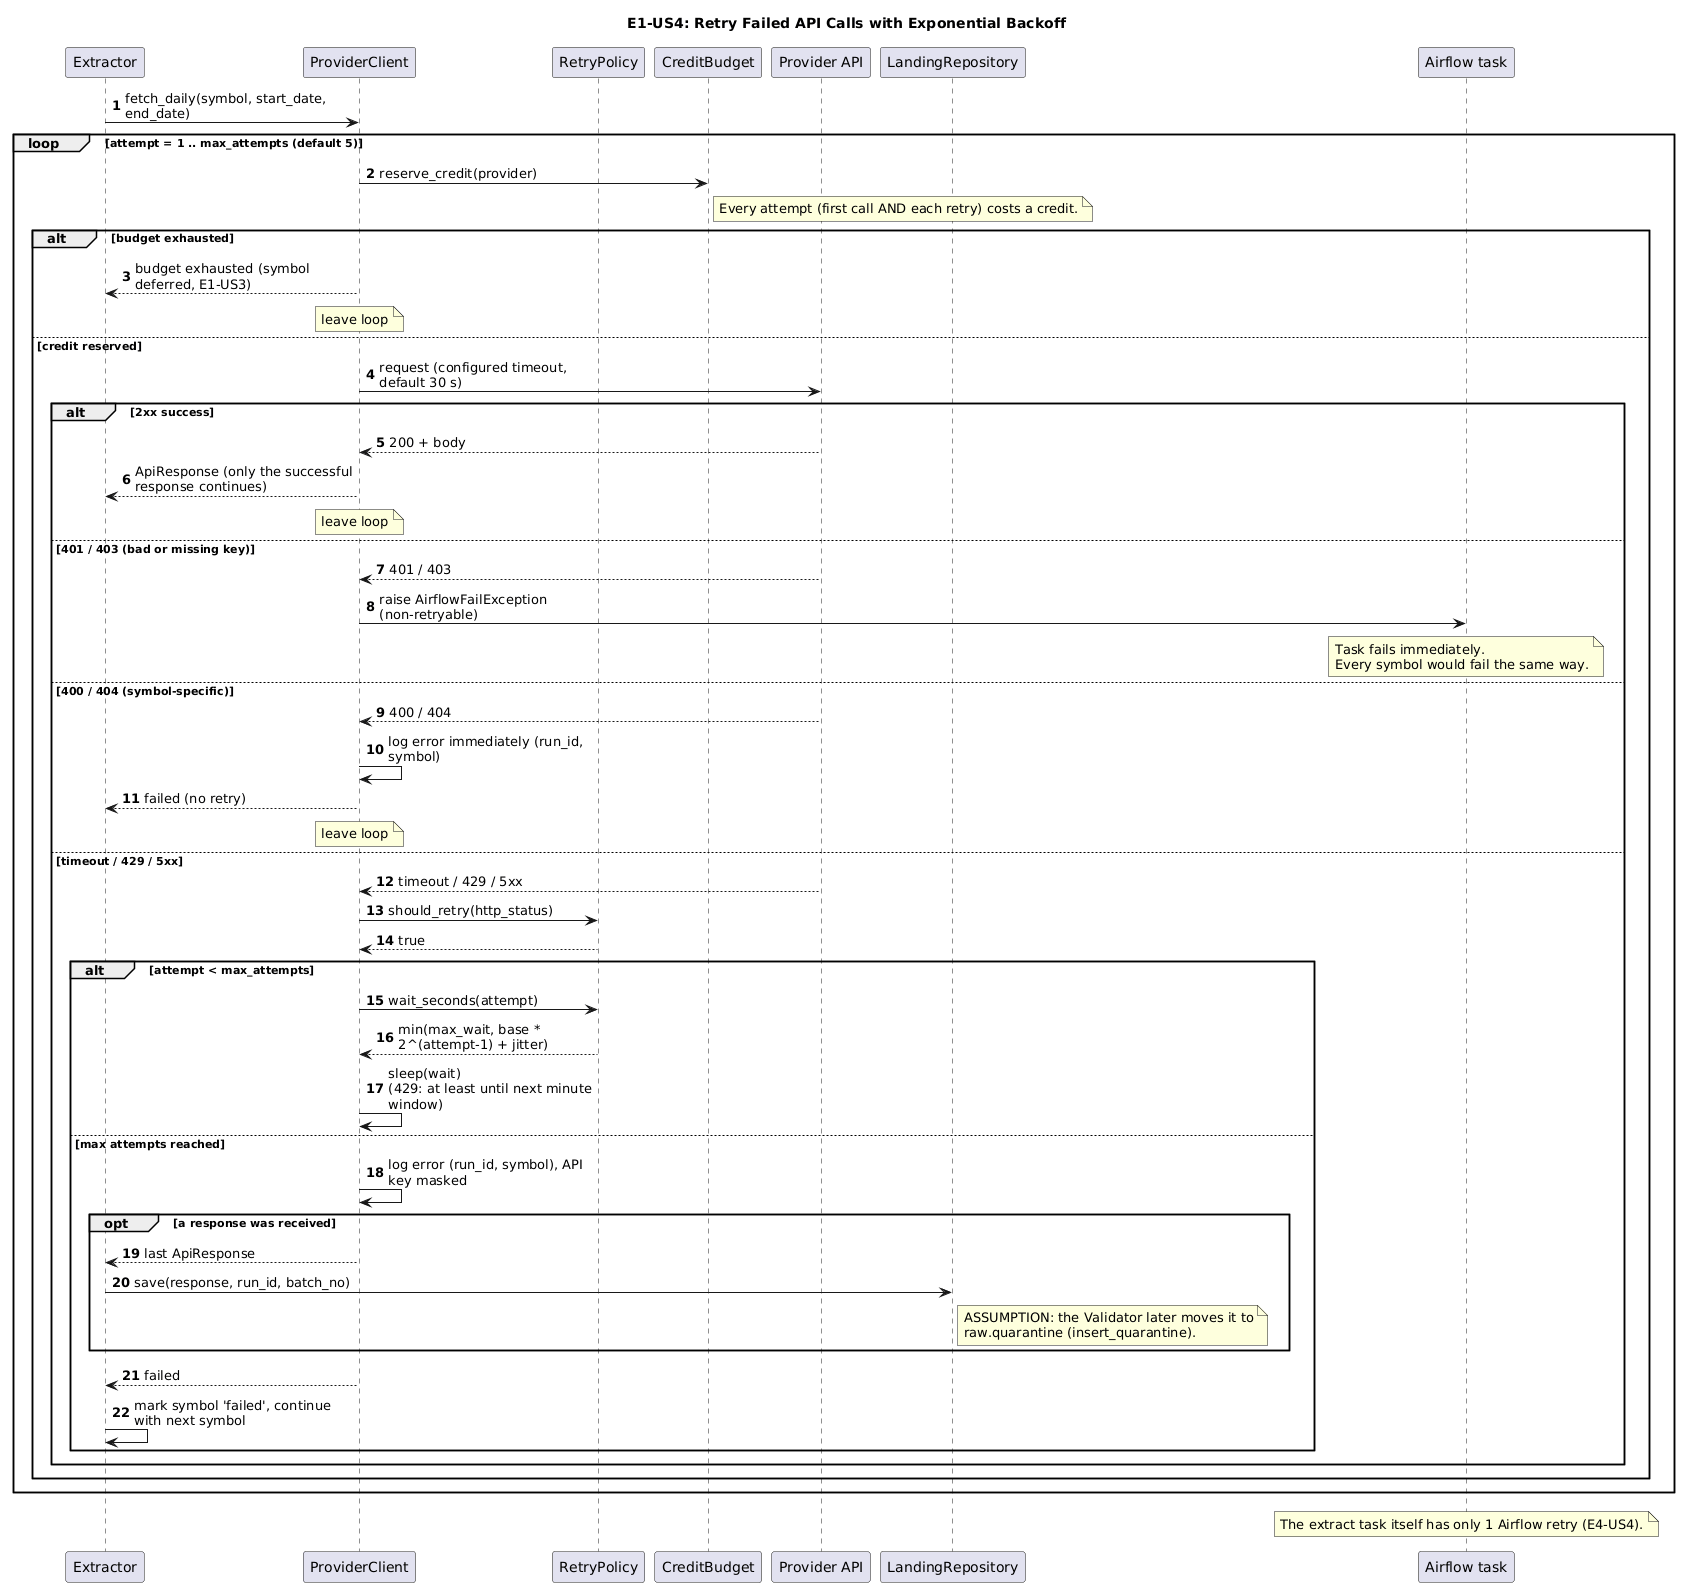

The diagram above was rendered by PlantUML. Its source (embedded in the PNG):
@startuml
title E1-US4: Retry Failed API Calls with Exponential Backoff
autonumber
skinparam maxMessageSize 220
skinparam sequenceMessageAlign left

participant Extractor
participant "ProviderClient" as Client
participant RetryPolicy
participant CreditBudget
participant "Provider API" as API
participant LandingRepository as Landing
participant "Airflow task" as Task

Extractor -> Client : fetch_daily(symbol, start_date, end_date)
loop attempt = 1 .. max_attempts (default 5)
  Client -> CreditBudget : reserve_credit(provider)
  note right of CreditBudget : Every attempt (first call AND each retry) costs a credit.
  alt budget exhausted
    Client --> Extractor : budget exhausted (symbol deferred, E1-US3)
    note over Client : leave loop
  else credit reserved
    Client -> API : request (configured timeout, default 30 s)
    alt 2xx success
      API --> Client : 200 + body
      Client --> Extractor : ApiResponse (only the successful response continues)
      note over Client : leave loop
    else 401 / 403 (bad or missing key)
      API --> Client : 401 / 403
      Client -> Task : raise AirflowFailException (non-retryable)
      note over Task : Task fails immediately.\nEvery symbol would fail the same way.
    else 400 / 404 (symbol-specific)
      API --> Client : 400 / 404
      Client -> Client : log error immediately (run_id, symbol)
      Client --> Extractor : failed (no retry)
      note over Client : leave loop
    else timeout / 429 / 5xx
      API --> Client : timeout / 429 / 5xx
      Client -> RetryPolicy : should_retry(http_status)
      RetryPolicy --> Client : true
      alt attempt < max_attempts
        Client -> RetryPolicy : wait_seconds(attempt)
        RetryPolicy --> Client : min(max_wait, base * 2^(attempt-1) + jitter)
        Client -> Client : sleep(wait)\n(429: at least until next minute window)
      else max attempts reached
        Client -> Client : log error (run_id, symbol), API key masked
        opt a response was received
          Client --> Extractor : last ApiResponse
          Extractor -> Landing : save(response, run_id, batch_no)
          note right of Landing
            ASSUMPTION: the Validator later moves it to
            raw.quarantine (insert_quarantine).
          end note
        end
        Client --> Extractor : failed
        Extractor -> Extractor : mark symbol 'failed', continue with next symbol
      end
    end
  end
end
note over Task : The extract task itself has only 1 Airflow retry (E4-US4).
@enduml